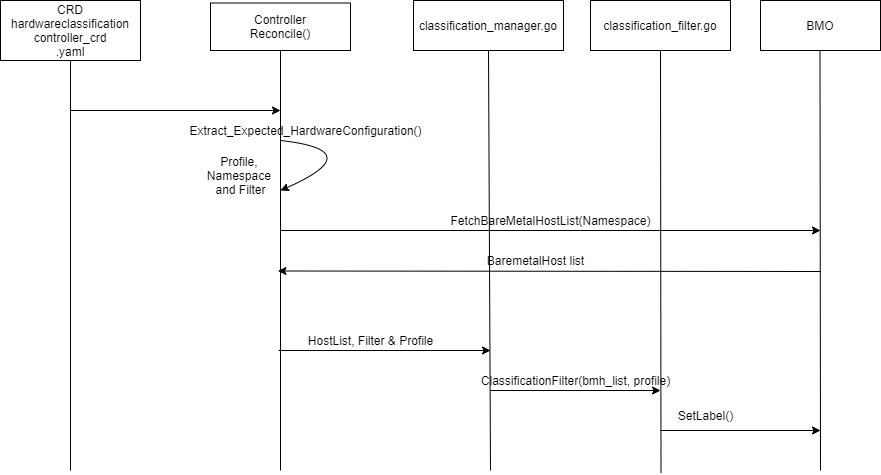

The diagram above was exported from draw.io. Its source (the exported page's mxGraphModel, read from the mxfile embedded in the PNG):
<mxGraphModel dx="925" dy="447" grid="1" gridSize="10" guides="1" tooltips="1" connect="1" arrows="1" fold="1" page="1" pageScale="1" pageWidth="1100" pageHeight="850" background="#ffffff" math="0" shadow="0">
  <root>
    <mxCell id="0" />
    <mxCell id="1" parent="0" />
    <mxCell id="E5Rg1MupVStGASyIqqhV-1" value="CRD&lt;br&gt;hardwareclassification&lt;br&gt;controller_crd&lt;br&gt;.yaml" style="rounded=0;whiteSpace=wrap;html=1;" parent="1" vertex="1">
      <mxGeometry x="100" y="10" width="140" height="60" as="geometry" />
    </mxCell>
    <mxCell id="E5Rg1MupVStGASyIqqhV-4" value="" style="endArrow=none;html=1;entryX=0.5;entryY=1;entryDx=0;entryDy=0;" parent="1" target="E5Rg1MupVStGASyIqqhV-1" edge="1">
      <mxGeometry width="50" height="50" relative="1" as="geometry">
        <mxPoint x="170" y="480" as="sourcePoint" />
        <mxPoint x="160" y="80" as="targetPoint" />
      </mxGeometry>
    </mxCell>
    <mxCell id="E5Rg1MupVStGASyIqqhV-5" value="" style="endArrow=none;html=1;entryX=0.5;entryY=1;entryDx=0;entryDy=0;" parent="1" edge="1" target="E5Rg1MupVStGASyIqqhV-40">
      <mxGeometry width="50" height="50" relative="1" as="geometry">
        <mxPoint x="380" y="480" as="sourcePoint" />
        <mxPoint x="379.5" y="65" as="targetPoint" />
      </mxGeometry>
    </mxCell>
    <mxCell id="E5Rg1MupVStGASyIqqhV-6" value="" style="endArrow=none;html=1;" parent="1" edge="1">
      <mxGeometry width="50" height="50" relative="1" as="geometry">
        <mxPoint x="760.5" y="482.5" as="sourcePoint" />
        <mxPoint x="760" y="60" as="targetPoint" />
      </mxGeometry>
    </mxCell>
    <mxCell id="E5Rg1MupVStGASyIqqhV-11" value="" style="endArrow=classic;html=1;" parent="1" edge="1">
      <mxGeometry width="50" height="50" relative="1" as="geometry">
        <mxPoint x="170" y="120" as="sourcePoint" />
        <mxPoint x="380" y="120" as="targetPoint" />
      </mxGeometry>
    </mxCell>
    <mxCell id="E5Rg1MupVStGASyIqqhV-13" value="FetchBareMetalHostList(Namespace)" style="text;html=1;align=center;verticalAlign=middle;resizable=0;points=[];;autosize=1;" parent="1" vertex="1">
      <mxGeometry x="540" y="220" width="220" height="20" as="geometry" />
    </mxCell>
    <mxCell id="E5Rg1MupVStGASyIqqhV-19" value="" style="endArrow=classic;html=1;curved=1;" parent="1" edge="1">
      <mxGeometry width="50" height="50" relative="1" as="geometry">
        <mxPoint x="380" y="150" as="sourcePoint" />
        <mxPoint x="380" y="200" as="targetPoint" />
        <Array as="points">
          <mxPoint x="470" y="160" />
        </Array>
      </mxGeometry>
    </mxCell>
    <mxCell id="E5Rg1MupVStGASyIqqhV-20" value="Extract_Expected_HardwareConfiguration()" style="text;html=1;align=center;verticalAlign=middle;resizable=0;points=[];;autosize=1;" parent="1" vertex="1">
      <mxGeometry x="280" y="130" width="250" height="20" as="geometry" />
    </mxCell>
    <mxCell id="E5Rg1MupVStGASyIqqhV-21" value="Profile, &lt;br&gt;Namespace &lt;br&gt;and Filter" style="text;html=1;align=center;verticalAlign=middle;resizable=0;points=[];;autosize=1;" parent="1" vertex="1">
      <mxGeometry x="300" y="160" width="80" height="50" as="geometry" />
    </mxCell>
    <mxCell id="E5Rg1MupVStGASyIqqhV-23" value="ClassificationFilter(bmh_list, profile)" style="text;html=1;align=center;verticalAlign=middle;resizable=0;points=[];;autosize=1;" parent="1" vertex="1">
      <mxGeometry x="570" y="380" width="210" height="20" as="geometry" />
    </mxCell>
    <mxCell id="E5Rg1MupVStGASyIqqhV-34" value="SetLabel()" style="text;html=1;align=center;verticalAlign=middle;resizable=0;points=[];;autosize=1;" parent="1" vertex="1">
      <mxGeometry x="770" y="415" width="70" height="20" as="geometry" />
    </mxCell>
    <mxCell id="E5Rg1MupVStGASyIqqhV-40" value="Controller&lt;br&gt;Reconcile()" style="rounded=0;whiteSpace=wrap;html=1;" parent="1" vertex="1">
      <mxGeometry x="310" y="12.5" width="140" height="47.5" as="geometry" />
    </mxCell>
    <mxCell id="E5Rg1MupVStGASyIqqhV-44" value="classification_filter.go" style="rounded=0;whiteSpace=wrap;html=1;" parent="1" vertex="1">
      <mxGeometry x="690" y="10" width="140" height="50" as="geometry" />
    </mxCell>
    <mxCell id="vKhEmeZWIUP2a1akIDiH-1" value="BMO" style="rounded=0;whiteSpace=wrap;html=1;" parent="1" vertex="1">
      <mxGeometry x="860" y="10" width="120" height="50" as="geometry" />
    </mxCell>
    <mxCell id="vKhEmeZWIUP2a1akIDiH-5" value="" style="endArrow=classic;html=1;" parent="1" edge="1">
      <mxGeometry width="50" height="50" relative="1" as="geometry">
        <mxPoint x="380" y="240" as="sourcePoint" />
        <mxPoint x="920" y="240" as="targetPoint" />
      </mxGeometry>
    </mxCell>
    <mxCell id="vKhEmeZWIUP2a1akIDiH-9" value="" style="endArrow=none;html=1;entryX=0.5;entryY=1;entryDx=0;entryDy=0;" parent="1" edge="1">
      <mxGeometry width="50" height="50" relative="1" as="geometry">
        <mxPoint x="920" y="480" as="sourcePoint" />
        <mxPoint x="919.5" y="60" as="targetPoint" />
      </mxGeometry>
    </mxCell>
    <mxCell id="vKhEmeZWIUP2a1akIDiH-12" value="" style="endArrow=classic;html=1;" parent="1" edge="1">
      <mxGeometry width="50" height="50" relative="1" as="geometry">
        <mxPoint x="760" y="440" as="sourcePoint" />
        <mxPoint x="920" y="440" as="targetPoint" />
      </mxGeometry>
    </mxCell>
    <mxCell id="vKhEmeZWIUP2a1akIDiH-13" value="" style="endArrow=classic;html=1;" parent="1" edge="1">
      <mxGeometry width="50" height="50" relative="1" as="geometry">
        <mxPoint x="920" y="281" as="sourcePoint" />
        <mxPoint x="377.5" y="280.5" as="targetPoint" />
      </mxGeometry>
    </mxCell>
    <mxCell id="vKhEmeZWIUP2a1akIDiH-14" value="BaremetalHost list" style="text;html=1;align=center;verticalAlign=middle;resizable=0;points=[];autosize=1;" parent="1" vertex="1">
      <mxGeometry x="580" y="260" width="110" height="20" as="geometry" />
    </mxCell>
    <mxCell id="dWq1ehPt5ZzFk8Edfwpa-1" value="classification_manager.go" style="rounded=0;whiteSpace=wrap;html=1;" vertex="1" parent="1">
      <mxGeometry x="513" y="10" width="150" height="50" as="geometry" />
    </mxCell>
    <mxCell id="dWq1ehPt5ZzFk8Edfwpa-2" value="" style="endArrow=none;html=1;entryX=0.5;entryY=1;entryDx=0;entryDy=0;" edge="1" parent="1" target="dWq1ehPt5ZzFk8Edfwpa-1">
      <mxGeometry width="50" height="50" relative="1" as="geometry">
        <mxPoint x="590" y="480" as="sourcePoint" />
        <mxPoint x="500" y="360" as="targetPoint" />
      </mxGeometry>
    </mxCell>
    <mxCell id="dWq1ehPt5ZzFk8Edfwpa-3" value="" style="endArrow=classic;html=1;" edge="1" parent="1">
      <mxGeometry width="50" height="50" relative="1" as="geometry">
        <mxPoint x="590" y="400" as="sourcePoint" />
        <mxPoint x="760" y="400" as="targetPoint" />
        <Array as="points" />
      </mxGeometry>
    </mxCell>
    <mxCell id="dWq1ehPt5ZzFk8Edfwpa-10" value="" style="endArrow=classic;html=1;" edge="1" parent="1">
      <mxGeometry width="50" height="50" relative="1" as="geometry">
        <mxPoint x="378" y="360" as="sourcePoint" />
        <mxPoint x="590" y="360" as="targetPoint" />
      </mxGeometry>
    </mxCell>
    <mxCell id="dWq1ehPt5ZzFk8Edfwpa-11" value="HostList, Filter &amp;amp; Profile" style="text;html=1;align=center;verticalAlign=middle;resizable=0;points=[];autosize=1;" vertex="1" parent="1">
      <mxGeometry x="400" y="340" width="140" height="20" as="geometry" />
    </mxCell>
  </root>
</mxGraphModel>